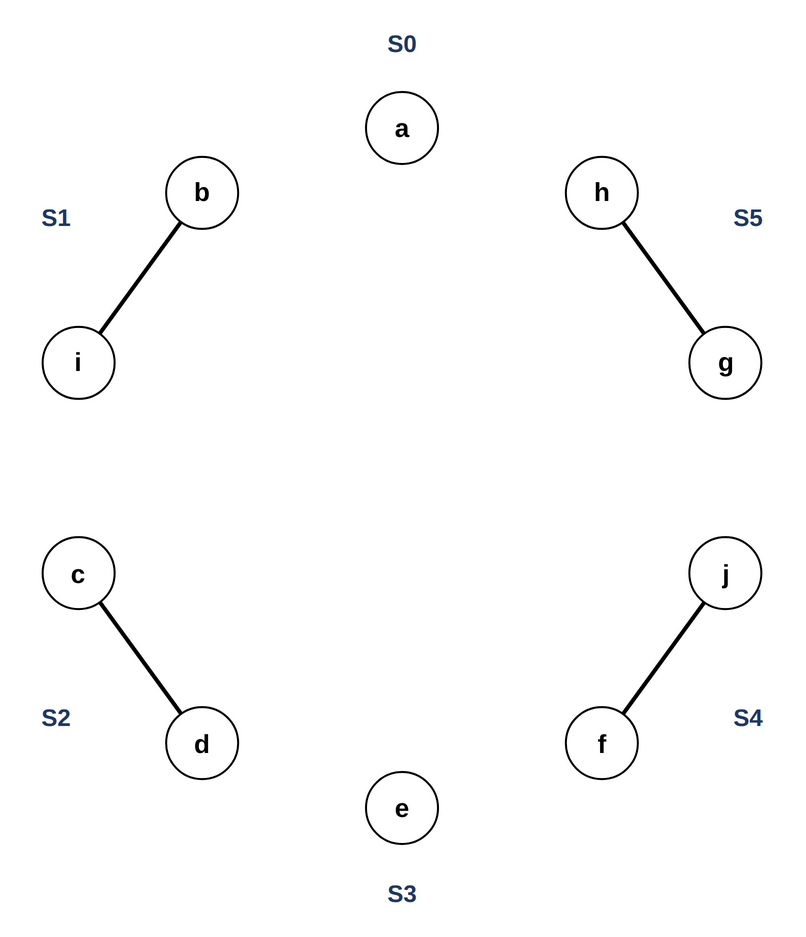

The diagram above was exported from draw.io. Its source (the exported page's mxGraphModel, read from the mxfile embedded in the PNG):
<mxGraphModel grid="1" gridSize="10" guides="1" tooltips="1" connect="1" arrows="1" fold="1" page="0" pageScale="1" math="0" shadow="0">
  <root>
    <mxCell id="0" />
    <mxCell id="1" parent="0" />
    <mxCell id="dia2" value="a" style="ellipse;whiteSpace=wrap;html=1;aspect=fixed;fillColor=#ffffff;fontSize=13;fontStyle=1;" vertex="1" parent="1">
      <mxGeometry x="212.0" y="22.0" width="36" height="36" as="geometry" />
    </mxCell>
    <mxCell id="dia3" value="b" style="ellipse;whiteSpace=wrap;html=1;aspect=fixed;fillColor=#ffffff;fontSize=13;fontStyle=1;" vertex="1" parent="1">
      <mxGeometry x="112.07650711027958" y="54.46711095625892" width="36" height="36" as="geometry" />
    </mxCell>
    <mxCell id="dia4" value="i" style="ellipse;whiteSpace=wrap;html=1;aspect=fixed;fillColor=#ffffff;fontSize=13;fontStyle=1;" vertex="1" parent="1">
      <mxGeometry x="50.32039222982391" y="139.46711095625892" width="36" height="36" as="geometry" />
    </mxCell>
    <mxCell id="dia5" value="c" style="ellipse;whiteSpace=wrap;html=1;aspect=fixed;fillColor=#ffffff;fontSize=13;fontStyle=1;" vertex="1" parent="1">
      <mxGeometry x="50.32039222982388" y="244.53288904374102" width="36" height="36" as="geometry" />
    </mxCell>
    <mxCell id="dia6" value="d" style="ellipse;whiteSpace=wrap;html=1;aspect=fixed;fillColor=#ffffff;fontSize=13;fontStyle=1;" vertex="1" parent="1">
      <mxGeometry x="112.07650711027955" y="329.5328890437411" width="36" height="36" as="geometry" />
    </mxCell>
    <mxCell id="dia7" value="e" style="ellipse;whiteSpace=wrap;html=1;aspect=fixed;fillColor=#ffffff;fontSize=13;fontStyle=1;" vertex="1" parent="1">
      <mxGeometry x="211.99999999999997" y="362.0" width="36" height="36" as="geometry" />
    </mxCell>
    <mxCell id="dia8" value="f" style="ellipse;whiteSpace=wrap;html=1;aspect=fixed;fillColor=#ffffff;fontSize=13;fontStyle=1;" vertex="1" parent="1">
      <mxGeometry x="311.92349288972036" y="329.5328890437411" width="36" height="36" as="geometry" />
    </mxCell>
    <mxCell id="dia9" value="j" style="ellipse;whiteSpace=wrap;html=1;aspect=fixed;fillColor=#ffffff;fontSize=13;fontStyle=1;" vertex="1" parent="1">
      <mxGeometry x="373.67960777017606" y="244.53288904374108" width="36" height="36" as="geometry" />
    </mxCell>
    <mxCell id="dia10" value="g" style="ellipse;whiteSpace=wrap;html=1;aspect=fixed;fillColor=#ffffff;fontSize=13;fontStyle=1;" vertex="1" parent="1">
      <mxGeometry x="373.6796077701761" y="139.46711095625898" width="36" height="36" as="geometry" />
    </mxCell>
    <mxCell id="dia11" value="h" style="ellipse;whiteSpace=wrap;html=1;aspect=fixed;fillColor=#ffffff;fontSize=13;fontStyle=1;" vertex="1" parent="1">
      <mxGeometry x="311.9234928897205" y="54.46711095625898" width="36" height="36" as="geometry" />
    </mxCell>
    <mxCell id="dia12" style="rounded=0;html=1;endArrow=none;strokeWidth=2;" edge="1" parent="1" source="dia3" target="dia4">
      <mxGeometry relative="1" as="geometry" />
    </mxCell>
    <mxCell id="dia13" value="S1" style="text;html=1;whiteSpace=wrap;strokeColor=none;fillColor=none;align=center;verticalAlign=middle;rounded=0;fontSize=12;fontColor=#1F3864;fontStyle=1;" vertex="1" parent="1">
      <mxGeometry x="39.34195356446827" y="73.55658646226178" width="36" height="22" as="geometry" />
    </mxCell>
    <mxCell id="dia14" style="rounded=0;html=1;endArrow=none;strokeWidth=2;" edge="1" parent="1" source="dia5" target="dia6">
      <mxGeometry relative="1" as="geometry" />
    </mxCell>
    <mxCell id="dia15" value="S2" style="text;html=1;whiteSpace=wrap;strokeColor=none;fillColor=none;align=center;verticalAlign=middle;rounded=0;fontSize=12;fontColor=#1F3864;fontStyle=1;" vertex="1" parent="1">
      <mxGeometry x="39.34195356446827" y="324.44341353773825" width="36" height="22" as="geometry" />
    </mxCell>
    <mxCell id="dia16" style="rounded=0;html=1;endArrow=none;strokeWidth=2;" edge="1" parent="1" source="dia8" target="dia9">
      <mxGeometry relative="1" as="geometry" />
    </mxCell>
    <mxCell id="dia17" value="S4" style="text;html=1;whiteSpace=wrap;strokeColor=none;fillColor=none;align=center;verticalAlign=middle;rounded=0;fontSize=12;fontColor=#1F3864;fontStyle=1;" vertex="1" parent="1">
      <mxGeometry x="384.6580464355317" y="324.44341353773825" width="36" height="22" as="geometry" />
    </mxCell>
    <mxCell id="dia18" style="rounded=0;html=1;endArrow=none;strokeWidth=2;" edge="1" parent="1" source="dia10" target="dia11">
      <mxGeometry relative="1" as="geometry" />
    </mxCell>
    <mxCell id="dia19" value="S5" style="text;html=1;whiteSpace=wrap;strokeColor=none;fillColor=none;align=center;verticalAlign=middle;rounded=0;fontSize=12;fontColor=#1F3864;fontStyle=1;" vertex="1" parent="1">
      <mxGeometry x="384.6580464355318" y="73.55658646226185" width="36" height="22" as="geometry" />
    </mxCell>
    <mxCell id="dia20" value="S0" style="text;html=1;whiteSpace=wrap;strokeColor=none;fillColor=none;align=center;verticalAlign=middle;rounded=0;fontSize=12;fontColor=#1F3864;fontStyle=1;" vertex="1" parent="1">
      <mxGeometry x="212.0" y="-13.5" width="36" height="22" as="geometry" />
    </mxCell>
    <mxCell id="dia21" value="S3" style="text;html=1;whiteSpace=wrap;strokeColor=none;fillColor=none;align=center;verticalAlign=middle;rounded=0;fontSize=12;fontColor=#1F3864;fontStyle=1;" vertex="1" parent="1">
      <mxGeometry x="211.99999999999997" y="411.5" width="36" height="22" as="geometry" />
    </mxCell>
  </root>
</mxGraphModel>